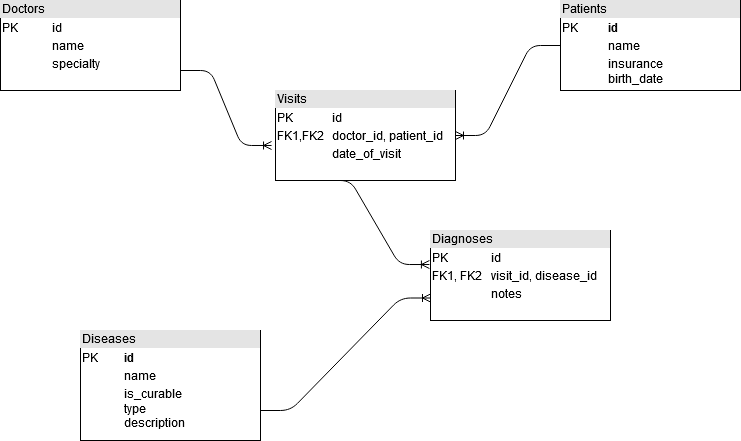

The diagram above was exported from draw.io. Its source (the exported page's mxGraphModel, read from the mxfile embedded in the PNG):
<mxGraphModel dx="1038" dy="575" grid="1" gridSize="10" guides="1" tooltips="1" connect="1" arrows="1" fold="1" page="1" pageScale="1" pageWidth="850" pageHeight="1100" math="0" shadow="0">
  <root>
    <mxCell id="0" />
    <mxCell id="1" parent="0" />
    <mxCell id="DRXjHQWhY0MK3TCYPHWP-10" value="&lt;div style=&quot;box-sizing: border-box ; width: 100% ; background: #e4e4e4 ; padding: 2px&quot;&gt;Patients&lt;br&gt;&lt;/div&gt;&lt;table style=&quot;width: 100% ; font-size: 1em&quot; cellspacing=&quot;0&quot; cellpadding=&quot;2&quot;&gt;&lt;tbody&gt;&lt;tr&gt;&lt;td&gt;PK&lt;/td&gt;&lt;td&gt;&lt;b&gt;id&lt;/b&gt;&lt;br&gt;&lt;/td&gt;&lt;/tr&gt;&lt;tr&gt;&lt;td&gt;&lt;br&gt;&lt;/td&gt;&lt;td&gt;name&lt;/td&gt;&lt;/tr&gt;&lt;tr&gt;&lt;td&gt;&lt;br&gt;&lt;/td&gt;&lt;td&gt;insurance&lt;br&gt;birth_date&lt;br&gt;&lt;/td&gt;&lt;/tr&gt;&lt;/tbody&gt;&lt;/table&gt;" style="verticalAlign=top;align=left;overflow=fill;html=1;" vertex="1" parent="1">
      <mxGeometry x="620" y="40" width="180" height="90" as="geometry" />
    </mxCell>
    <mxCell id="DRXjHQWhY0MK3TCYPHWP-14" value="&lt;div style=&quot;box-sizing: border-box ; width: 100% ; background: #e4e4e4 ; padding: 2px&quot;&gt;Diseases&lt;br&gt;&lt;/div&gt;&lt;table style=&quot;width: 100% ; font-size: 1em&quot; cellspacing=&quot;0&quot; cellpadding=&quot;2&quot;&gt;&lt;tbody&gt;&lt;tr&gt;&lt;td&gt;PK&lt;/td&gt;&lt;td&gt;&lt;b&gt;id&lt;/b&gt;&lt;br&gt;&lt;/td&gt;&lt;/tr&gt;&lt;tr&gt;&lt;td&gt;&lt;br&gt;&lt;/td&gt;&lt;td&gt;name&lt;br&gt;&lt;/td&gt;&lt;/tr&gt;&lt;tr&gt;&lt;td&gt;&lt;br&gt;&lt;/td&gt;&lt;td&gt;is_curable&lt;br&gt;type&lt;br&gt;description&lt;br&gt;&lt;/td&gt;&lt;/tr&gt;&lt;/tbody&gt;&lt;/table&gt;" style="verticalAlign=top;align=left;overflow=fill;html=1;" vertex="1" parent="1">
      <mxGeometry x="140" y="370" width="180" height="110" as="geometry" />
    </mxCell>
    <mxCell id="DRXjHQWhY0MK3TCYPHWP-15" value="&lt;div style=&quot;box-sizing: border-box ; width: 100% ; background: #e4e4e4 ; padding: 2px&quot;&gt;Visits&lt;br&gt;&lt;/div&gt;&lt;table style=&quot;width: 100% ; font-size: 1em&quot; cellspacing=&quot;0&quot; cellpadding=&quot;2&quot;&gt;&lt;tbody&gt;&lt;tr&gt;&lt;td&gt;PK&lt;/td&gt;&lt;td&gt;id&lt;/td&gt;&lt;/tr&gt;&lt;tr&gt;&lt;td&gt;FK1,FK2&lt;/td&gt;&lt;td&gt;doctor_id, patient_id&lt;br&gt;&lt;/td&gt;&lt;/tr&gt;&lt;tr&gt;&lt;td&gt;&lt;br&gt;&lt;/td&gt;&lt;td&gt;date_of_visit&lt;br&gt;&lt;/td&gt;&lt;/tr&gt;&lt;/tbody&gt;&lt;/table&gt;" style="verticalAlign=top;align=left;overflow=fill;html=1;" vertex="1" parent="1">
      <mxGeometry x="335" y="130" width="180" height="90" as="geometry" />
    </mxCell>
    <mxCell id="DRXjHQWhY0MK3TCYPHWP-16" value="&lt;div style=&quot;box-sizing: border-box ; width: 100% ; background: #e4e4e4 ; padding: 2px&quot;&gt;Doctors&lt;br&gt;&lt;/div&gt;&lt;table style=&quot;width: 100% ; font-size: 1em&quot; cellspacing=&quot;0&quot; cellpadding=&quot;2&quot;&gt;&lt;tbody&gt;&lt;tr&gt;&lt;td&gt;PK&lt;/td&gt;&lt;td&gt;id&lt;/td&gt;&lt;/tr&gt;&lt;tr&gt;&lt;td&gt;&lt;br&gt;&lt;/td&gt;&lt;td&gt;name&lt;/td&gt;&lt;/tr&gt;&lt;tr&gt;&lt;td&gt;&lt;br&gt;&lt;/td&gt;&lt;td&gt;specialty&lt;/td&gt;&lt;/tr&gt;&lt;/tbody&gt;&lt;/table&gt;" style="verticalAlign=top;align=left;overflow=fill;html=1;" vertex="1" parent="1">
      <mxGeometry x="60" y="40" width="180" height="90" as="geometry" />
    </mxCell>
    <mxCell id="DRXjHQWhY0MK3TCYPHWP-17" value="&lt;div style=&quot;box-sizing: border-box ; width: 100% ; background: #e4e4e4 ; padding: 2px&quot;&gt;Diagnoses&lt;br&gt;&lt;/div&gt;&lt;table style=&quot;width: 100% ; font-size: 1em&quot; cellspacing=&quot;0&quot; cellpadding=&quot;2&quot;&gt;&lt;tbody&gt;&lt;tr&gt;&lt;td&gt;PK&lt;/td&gt;&lt;td&gt;id&lt;/td&gt;&lt;/tr&gt;&lt;tr&gt;&lt;td&gt;FK1, FK2&lt;br&gt;&lt;/td&gt;&lt;td&gt;visit_id, disease_id&lt;br&gt;&lt;/td&gt;&lt;/tr&gt;&lt;tr&gt;&lt;td&gt;&lt;br&gt;&lt;/td&gt;&lt;td&gt;notes&lt;/td&gt;&lt;/tr&gt;&lt;/tbody&gt;&lt;/table&gt;" style="verticalAlign=top;align=left;overflow=fill;html=1;" vertex="1" parent="1">
      <mxGeometry x="490" y="270" width="180" height="90" as="geometry" />
    </mxCell>
    <mxCell id="DRXjHQWhY0MK3TCYPHWP-24" value="" style="edgeStyle=entityRelationEdgeStyle;fontSize=12;html=1;endArrow=ERoneToMany;entryX=-0.022;entryY=0.611;entryDx=0;entryDy=0;entryPerimeter=0;" edge="1" parent="1" target="DRXjHQWhY0MK3TCYPHWP-15">
      <mxGeometry width="100" height="100" relative="1" as="geometry">
        <mxPoint x="240" y="110" as="sourcePoint" />
        <mxPoint x="340" y="10" as="targetPoint" />
      </mxGeometry>
    </mxCell>
    <mxCell id="DRXjHQWhY0MK3TCYPHWP-25" value="" style="edgeStyle=entityRelationEdgeStyle;fontSize=12;html=1;endArrow=ERoneToMany;entryX=1;entryY=0.5;entryDx=0;entryDy=0;exitX=0;exitY=0.5;exitDx=0;exitDy=0;" edge="1" parent="1" source="DRXjHQWhY0MK3TCYPHWP-10" target="DRXjHQWhY0MK3TCYPHWP-15">
      <mxGeometry width="100" height="100" relative="1" as="geometry">
        <mxPoint x="540" y="225" as="sourcePoint" />
        <mxPoint x="640" y="125" as="targetPoint" />
      </mxGeometry>
    </mxCell>
    <mxCell id="DRXjHQWhY0MK3TCYPHWP-26" value="" style="edgeStyle=entityRelationEdgeStyle;fontSize=12;html=1;endArrow=ERoneToMany;entryX=-0.006;entryY=0.378;entryDx=0;entryDy=0;exitX=0.25;exitY=1;exitDx=0;exitDy=0;entryPerimeter=0;" edge="1" parent="1" source="DRXjHQWhY0MK3TCYPHWP-15" target="DRXjHQWhY0MK3TCYPHWP-17">
      <mxGeometry width="100" height="100" relative="1" as="geometry">
        <mxPoint x="370" y="260" as="sourcePoint" />
        <mxPoint x="510" y="350" as="targetPoint" />
      </mxGeometry>
    </mxCell>
    <mxCell id="DRXjHQWhY0MK3TCYPHWP-27" value="" style="edgeStyle=entityRelationEdgeStyle;fontSize=12;html=1;endArrow=ERoneToMany;entryX=0;entryY=0.75;entryDx=0;entryDy=0;" edge="1" parent="1" target="DRXjHQWhY0MK3TCYPHWP-17">
      <mxGeometry width="100" height="100" relative="1" as="geometry">
        <mxPoint x="320" y="450" as="sourcePoint" />
        <mxPoint x="420" y="350" as="targetPoint" />
      </mxGeometry>
    </mxCell>
  </root>
</mxGraphModel>